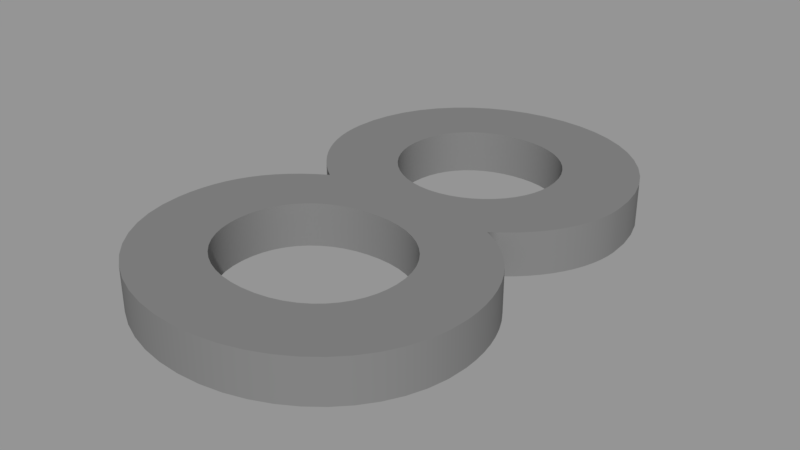 # Source: Cartoon_Number8.blend  (saved by Blender 2.78.0; exported with 4.5.12 LTS)
import bpy
from mathutils import Matrix  # noqa: F401  (used for matrix-valued properties, if any)

bpy.ops.wm.read_factory_settings(use_empty=True)
scene = bpy.context.scene
scene.name = 'Scene'

# ---- collections
col_collection_1 = bpy.data.collections.new('Collection 1'); scene.collection.children.link(col_collection_1)

# ---- materials (node trees are filled in below, after node groups)
mat_gray_eight = bpy.data.materials.new('Gray-eight')
mat_gray_eight.alpha_threshold = 0.0
mat_gray_eight.use_transparent_shadow = False
mat_gray_eight.diffuse_color = (0.2159, 0.2159, 0.2159, 1.0)
mat_gray_eight.roughness = 0.5

# ---- material node trees

# ---- curves / text
txt_texto_006 = bpy.data.curves.new('Texto.006', 'FONT')
txt_texto_006.dimensions = '2D'
txt_texto_006.body = '8'
txt_texto_006.materials.append(mat_gray_eight)
txt_texto_006.use_path_clamp = True
txt_texto_006.bevel_resolution = 0
txt_texto_006.extrude = 0.02
txt_texto_006.size = 0.7

# ---- objects
ob_8 = bpy.data.objects.new('8', txt_texto_006)

# ---- transforms, parenting, visibility, modifiers, constraints
ob_8.location = (-0.17, -0.24, 0.0)
ob_8.lineart.crease_threshold = 0.0

# ---- collection membership
col_collection_1.objects.link(ob_8)

# ---- scene / render settings (as saved in the file)
scene.frame_start = 1; scene.frame_end = 250; scene.frame_set(1)
scene.render.engine = 'BLENDER_EEVEE_NEXT'
scene.render.resolution_percentage = 50
scene.render.dither_intensity = 0.0
scene.cycles.use_denoising = False
scene.cycles.samples = 128
scene.cycles.sampling_pattern = 'TABULATED_SOBOL'
scene.cycles.light_sampling_threshold = 0.0
scene.cycles.use_adaptive_sampling = False
scene.cycles.use_light_tree = False
scene.cycles.blur_glossy = 0.0
scene.cycles.sample_clamp_indirect = 0.0
scene.view_settings.view_transform = 'Standard'
bpy.context.view_layer.update()

# ---- added for rendering (the .blend has no active camera and no usable light): camera, sun + grey world if the file has none
cam_auto = bpy.data.cameras.new('AutoCamera')
cam_auto.lens = 50.0
cam_auto.sensor_width = 36.0
cam_auto.clip_end = 1000.0
ob_auto_camera = bpy.data.objects.new('AutoCamera', cam_auto)
scene.collection.objects.link(ob_auto_camera)
ob_auto_camera.location = (0.53911, -0.642231, 0.427288)
ob_auto_camera.rotation_euler = (1.09748, -7.21219e-08, 0.694738)
scene.camera = ob_auto_camera
light_auto_sun = bpy.data.lights.new('AutoSun', 'SUN')
light_auto_sun.energy = 3.0
light_auto_sun.angle = 0.0523599
ob_auto_sun = bpy.data.objects.new('AutoSun', light_auto_sun)
scene.collection.objects.link(ob_auto_sun)
ob_auto_sun.rotation_euler = (0.872665, 0.174533, 0.523599)
if scene.world is None:
    world_auto = bpy.data.worlds.new('AutoWorld')
    world_auto.color = (0.3, 0.3, 0.3)
    scene.world = world_auto
bpy.context.view_layer.update()
